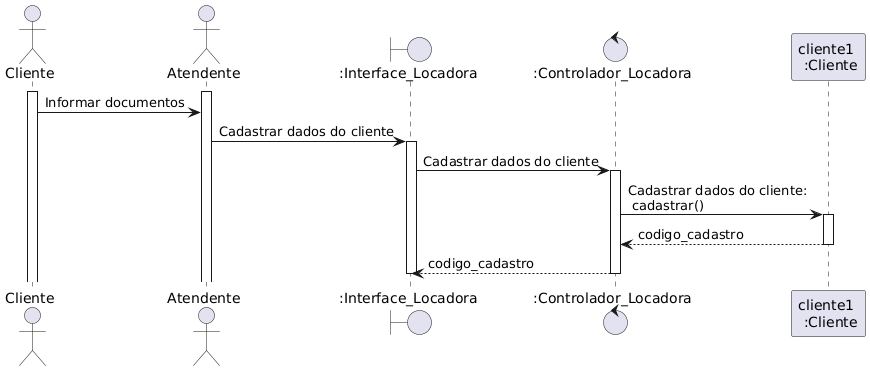

The diagram above was rendered by PlantUML. Its source (embedded in the PNG):
@startuml

actor Cliente as cliente
actor Atendente as atendente
activate cliente
activate atendente
boundary ":Interface_Locadora" as interface
control ":Controlador_Locadora" as controlador
participant "cliente1 \n :Cliente" as cliente_obj

cliente -> atendente : Informar documentos
atendente -> interface : Cadastrar dados do cliente
activate interface
interface -> controlador : Cadastrar dados do cliente
activate controlador
controlador -> cliente_obj : Cadastrar dados do cliente: \n cadastrar()
activate cliente_obj

cliente_obj --> controlador : codigo_cadastro
deactivate cliente_obj
controlador --> interface : codigo_cadastro
deactivate controlador
deactivate interface

@enduml